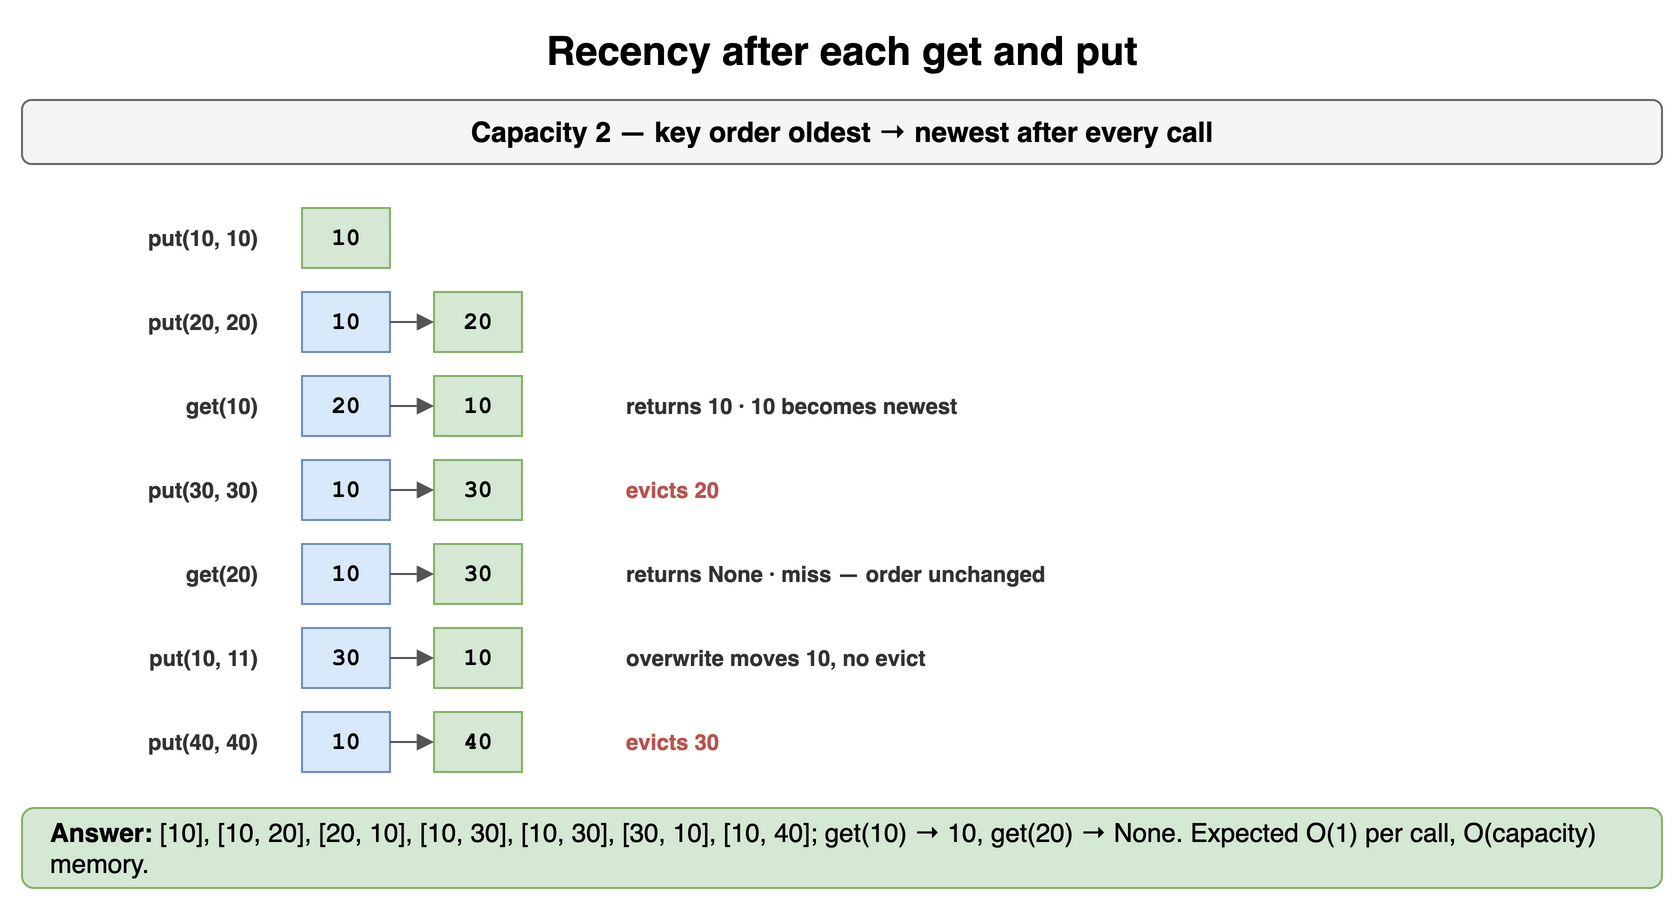

The diagram above was exported from draw.io. Its source (the exported page's mxGraphModel, read from the mxfile embedded in the PNG):
<mxGraphModel dx="900" dy="458" grid="1" gridSize="10" guides="1" tooltips="1" connect="1" arrows="1" fold="1" page="1" pageScale="1" pageWidth="900" pageHeight="458" math="0" shadow="0">
  <root>
    <mxCell id="0" />
    <mxCell id="1" parent="0" />
    <mxCell id="k51" value="Recency after each get and put" style="text;html=1;align=center;verticalAlign=middle;whiteSpace=wrap;fontSize=20;fontStyle=1;" vertex="1" parent="1">
      <mxGeometry x="40" y="10" width="820" height="30" as="geometry" />
    </mxCell>
    <mxCell id="k52" value="Capacity 2 — key order oldest → newest after every call" style="rounded=1;whiteSpace=wrap;html=1;fillColor=#f5f5f5;strokeColor=#666666;fontStyle=1;fontSize=14;" vertex="1" parent="1">
      <mxGeometry x="40" y="50" width="820" height="32" as="geometry" />
    </mxCell>
    <mxCell id="k53" value="put(10, 10)" style="text;html=1;whiteSpace=wrap;fontSize=11;align=right;verticalAlign=middle;fontSize=11;fontColor=#333333;fontStyle=1;" vertex="1" parent="1">
      <mxGeometry x="40" y="104" width="120" height="30" as="geometry" />
    </mxCell>
    <mxCell id="k54" value="10" style="rounded=0;whiteSpace=wrap;html=1;fontFamily=Courier New;fontStyle=1;fontSize=13;fillColor=#d5e8d4;strokeColor=#82b366;fontSize=12;" vertex="1" parent="1">
      <mxGeometry x="180" y="104" width="44" height="30" as="geometry" />
    </mxCell>
    <mxCell id="k55" value="" style="text;html=1;whiteSpace=wrap;fontSize=11;align=left;verticalAlign=middle;fontSize=11;fontColor=#333333;fontStyle=1;" vertex="1" parent="1">
      <mxGeometry x="340" y="104" width="520" height="30" as="geometry" />
    </mxCell>
    <mxCell id="k56" value="put(20, 20)" style="text;html=1;whiteSpace=wrap;fontSize=11;align=right;verticalAlign=middle;fontSize=11;fontColor=#333333;fontStyle=1;" vertex="1" parent="1">
      <mxGeometry x="40" y="146" width="120" height="30" as="geometry" />
    </mxCell>
    <mxCell id="k57" value="10" style="rounded=0;whiteSpace=wrap;html=1;fontFamily=Courier New;fontStyle=1;fontSize=13;fillColor=#dae8fc;strokeColor=#6c8ebf;fontSize=12;" vertex="1" parent="1">
      <mxGeometry x="180" y="146" width="44" height="30" as="geometry" />
    </mxCell>
    <mxCell id="k58" value="20" style="rounded=0;whiteSpace=wrap;html=1;fontFamily=Courier New;fontStyle=1;fontSize=13;fillColor=#d5e8d4;strokeColor=#82b366;fontSize=12;" vertex="1" parent="1">
      <mxGeometry x="246" y="146" width="44" height="30" as="geometry" />
    </mxCell>
    <mxCell id="k59" value="" style="endArrow=block;html=1;strokeColor=#555555;" edge="1" parent="1" source="k57" target="k58">
      <mxGeometry relative="1" as="geometry" />
    </mxCell>
    <mxCell id="k510" value="" style="text;html=1;whiteSpace=wrap;fontSize=11;align=left;verticalAlign=middle;fontSize=11;fontColor=#333333;fontStyle=1;" vertex="1" parent="1">
      <mxGeometry x="340" y="146" width="520" height="30" as="geometry" />
    </mxCell>
    <mxCell id="k511" value="get(10)" style="text;html=1;whiteSpace=wrap;fontSize=11;align=right;verticalAlign=middle;fontSize=11;fontColor=#333333;fontStyle=1;" vertex="1" parent="1">
      <mxGeometry x="40" y="188" width="120" height="30" as="geometry" />
    </mxCell>
    <mxCell id="k512" value="20" style="rounded=0;whiteSpace=wrap;html=1;fontFamily=Courier New;fontStyle=1;fontSize=13;fillColor=#dae8fc;strokeColor=#6c8ebf;fontSize=12;" vertex="1" parent="1">
      <mxGeometry x="180" y="188" width="44" height="30" as="geometry" />
    </mxCell>
    <mxCell id="k513" value="10" style="rounded=0;whiteSpace=wrap;html=1;fontFamily=Courier New;fontStyle=1;fontSize=13;fillColor=#d5e8d4;strokeColor=#82b366;fontSize=12;" vertex="1" parent="1">
      <mxGeometry x="246" y="188" width="44" height="30" as="geometry" />
    </mxCell>
    <mxCell id="k514" value="" style="endArrow=block;html=1;strokeColor=#555555;" edge="1" parent="1" source="k512" target="k513">
      <mxGeometry relative="1" as="geometry" />
    </mxCell>
    <mxCell id="k515" value="returns 10 · 10 becomes newest" style="text;html=1;whiteSpace=wrap;fontSize=11;align=left;verticalAlign=middle;fontSize=11;fontColor=#333333;fontStyle=1;" vertex="1" parent="1">
      <mxGeometry x="340" y="188" width="520" height="30" as="geometry" />
    </mxCell>
    <mxCell id="k516" value="put(30, 30)" style="text;html=1;whiteSpace=wrap;fontSize=11;align=right;verticalAlign=middle;fontSize=11;fontColor=#333333;fontStyle=1;" vertex="1" parent="1">
      <mxGeometry x="40" y="230" width="120" height="30" as="geometry" />
    </mxCell>
    <mxCell id="k517" value="10" style="rounded=0;whiteSpace=wrap;html=1;fontFamily=Courier New;fontStyle=1;fontSize=13;fillColor=#dae8fc;strokeColor=#6c8ebf;fontSize=12;" vertex="1" parent="1">
      <mxGeometry x="180" y="230" width="44" height="30" as="geometry" />
    </mxCell>
    <mxCell id="k518" value="30" style="rounded=0;whiteSpace=wrap;html=1;fontFamily=Courier New;fontStyle=1;fontSize=13;fillColor=#d5e8d4;strokeColor=#82b366;fontSize=12;" vertex="1" parent="1">
      <mxGeometry x="246" y="230" width="44" height="30" as="geometry" />
    </mxCell>
    <mxCell id="k519" value="" style="endArrow=block;html=1;strokeColor=#555555;" edge="1" parent="1" source="k517" target="k518">
      <mxGeometry relative="1" as="geometry" />
    </mxCell>
    <mxCell id="k520" value="evicts 20" style="text;html=1;whiteSpace=wrap;fontSize=11;align=left;verticalAlign=middle;fontSize=11;fontColor=#b85450;fontStyle=1;" vertex="1" parent="1">
      <mxGeometry x="340" y="230" width="520" height="30" as="geometry" />
    </mxCell>
    <mxCell id="k521" value="get(20)" style="text;html=1;whiteSpace=wrap;fontSize=11;align=right;verticalAlign=middle;fontSize=11;fontColor=#333333;fontStyle=1;" vertex="1" parent="1">
      <mxGeometry x="40" y="272" width="120" height="30" as="geometry" />
    </mxCell>
    <mxCell id="k522" value="10" style="rounded=0;whiteSpace=wrap;html=1;fontFamily=Courier New;fontStyle=1;fontSize=13;fillColor=#dae8fc;strokeColor=#6c8ebf;fontSize=12;" vertex="1" parent="1">
      <mxGeometry x="180" y="272" width="44" height="30" as="geometry" />
    </mxCell>
    <mxCell id="k523" value="30" style="rounded=0;whiteSpace=wrap;html=1;fontFamily=Courier New;fontStyle=1;fontSize=13;fillColor=#d5e8d4;strokeColor=#82b366;fontSize=12;" vertex="1" parent="1">
      <mxGeometry x="246" y="272" width="44" height="30" as="geometry" />
    </mxCell>
    <mxCell id="k524" value="" style="endArrow=block;html=1;strokeColor=#555555;" edge="1" parent="1" source="k522" target="k523">
      <mxGeometry relative="1" as="geometry" />
    </mxCell>
    <mxCell id="k525" value="returns None · miss — order unchanged" style="text;html=1;whiteSpace=wrap;fontSize=11;align=left;verticalAlign=middle;fontSize=11;fontColor=#333333;fontStyle=1;" vertex="1" parent="1">
      <mxGeometry x="340" y="272" width="520" height="30" as="geometry" />
    </mxCell>
    <mxCell id="k526" value="put(10, 11)" style="text;html=1;whiteSpace=wrap;fontSize=11;align=right;verticalAlign=middle;fontSize=11;fontColor=#333333;fontStyle=1;" vertex="1" parent="1">
      <mxGeometry x="40" y="314" width="120" height="30" as="geometry" />
    </mxCell>
    <mxCell id="k527" value="30" style="rounded=0;whiteSpace=wrap;html=1;fontFamily=Courier New;fontStyle=1;fontSize=13;fillColor=#dae8fc;strokeColor=#6c8ebf;fontSize=12;" vertex="1" parent="1">
      <mxGeometry x="180" y="314" width="44" height="30" as="geometry" />
    </mxCell>
    <mxCell id="k528" value="10" style="rounded=0;whiteSpace=wrap;html=1;fontFamily=Courier New;fontStyle=1;fontSize=13;fillColor=#d5e8d4;strokeColor=#82b366;fontSize=12;" vertex="1" parent="1">
      <mxGeometry x="246" y="314" width="44" height="30" as="geometry" />
    </mxCell>
    <mxCell id="k529" value="" style="endArrow=block;html=1;strokeColor=#555555;" edge="1" parent="1" source="k527" target="k528">
      <mxGeometry relative="1" as="geometry" />
    </mxCell>
    <mxCell id="k530" value="overwrite moves 10, no evict" style="text;html=1;whiteSpace=wrap;fontSize=11;align=left;verticalAlign=middle;fontSize=11;fontColor=#333333;fontStyle=1;" vertex="1" parent="1">
      <mxGeometry x="340" y="314" width="520" height="30" as="geometry" />
    </mxCell>
    <mxCell id="k531" value="put(40, 40)" style="text;html=1;whiteSpace=wrap;fontSize=11;align=right;verticalAlign=middle;fontSize=11;fontColor=#333333;fontStyle=1;" vertex="1" parent="1">
      <mxGeometry x="40" y="356" width="120" height="30" as="geometry" />
    </mxCell>
    <mxCell id="k532" value="10" style="rounded=0;whiteSpace=wrap;html=1;fontFamily=Courier New;fontStyle=1;fontSize=13;fillColor=#dae8fc;strokeColor=#6c8ebf;fontSize=12;" vertex="1" parent="1">
      <mxGeometry x="180" y="356" width="44" height="30" as="geometry" />
    </mxCell>
    <mxCell id="k533" value="40" style="rounded=0;whiteSpace=wrap;html=1;fontFamily=Courier New;fontStyle=1;fontSize=13;fillColor=#d5e8d4;strokeColor=#82b366;fontSize=12;" vertex="1" parent="1">
      <mxGeometry x="246" y="356" width="44" height="30" as="geometry" />
    </mxCell>
    <mxCell id="k534" value="" style="endArrow=block;html=1;strokeColor=#555555;" edge="1" parent="1" source="k532" target="k533">
      <mxGeometry relative="1" as="geometry" />
    </mxCell>
    <mxCell id="k535" value="evicts 30" style="text;html=1;whiteSpace=wrap;fontSize=11;align=left;verticalAlign=middle;fontSize=11;fontColor=#b85450;fontStyle=1;" vertex="1" parent="1">
      <mxGeometry x="340" y="356" width="520" height="30" as="geometry" />
    </mxCell>
    <mxCell id="k536" value="&lt;b&gt;Answer:&lt;/b&gt; [10], [10, 20], [20, 10], [10, 30], [10, 30], [30, 10], [10, 40]; get(10) → 10, get(20) → None. Expected O(1) per call, O(capacity) memory." style="rounded=1;whiteSpace=wrap;html=1;fillColor=#d5e8d4;strokeColor=#82b366;fontSize=13;align=left;spacingLeft=12;" vertex="1" parent="1">
      <mxGeometry x="40" y="404" width="820" height="40" as="geometry" />
    </mxCell>
  </root>
</mxGraphModel>